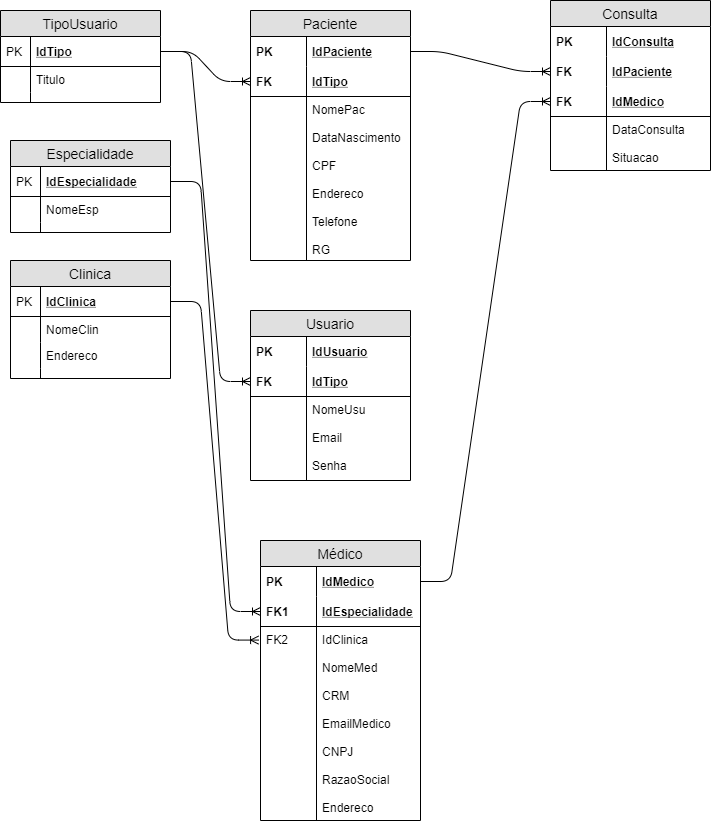

The diagram above was exported from draw.io. Its source (the exported page's mxGraphModel, read from the mxfile embedded in the PNG):
<mxGraphModel dx="1038" dy="531" grid="1" gridSize="10" guides="1" tooltips="1" connect="1" arrows="1" fold="1" page="1" pageScale="1" pageWidth="827" pageHeight="1169" math="0" shadow="0">
  <root>
    <mxCell id="yf1YLVUcn6UC6kMFEmSc-0" />
    <mxCell id="yf1YLVUcn6UC6kMFEmSc-1" parent="yf1YLVUcn6UC6kMFEmSc-0" />
    <mxCell id="j4RGUFmepvzAiFdNcxR--12" value="TipoUsuario" style="swimlane;fontStyle=0;childLayout=stackLayout;horizontal=1;startSize=26;fillColor=#e0e0e0;horizontalStack=0;resizeParent=1;resizeParentMax=0;resizeLast=0;collapsible=1;marginBottom=0;swimlaneFillColor=#ffffff;align=center;fontSize=14;" vertex="1" parent="yf1YLVUcn6UC6kMFEmSc-1">
      <mxGeometry x="10" y="20" width="160" height="92" as="geometry" />
    </mxCell>
    <mxCell id="j4RGUFmepvzAiFdNcxR--13" value="IdTipo" style="shape=partialRectangle;top=0;left=0;right=0;bottom=1;align=left;verticalAlign=middle;fillColor=none;spacingLeft=34;spacingRight=4;overflow=hidden;rotatable=0;points=[[0,0.5],[1,0.5]];portConstraint=eastwest;dropTarget=0;fontStyle=5;fontSize=12;" vertex="1" parent="j4RGUFmepvzAiFdNcxR--12">
      <mxGeometry y="26" width="160" height="30" as="geometry" />
    </mxCell>
    <mxCell id="j4RGUFmepvzAiFdNcxR--14" value="PK" style="shape=partialRectangle;top=0;left=0;bottom=0;fillColor=none;align=left;verticalAlign=middle;spacingLeft=4;spacingRight=4;overflow=hidden;rotatable=0;points=[];portConstraint=eastwest;part=1;fontSize=12;" vertex="1" connectable="0" parent="j4RGUFmepvzAiFdNcxR--13">
      <mxGeometry width="30" height="30" as="geometry" />
    </mxCell>
    <mxCell id="j4RGUFmepvzAiFdNcxR--15" value="Titulo" style="shape=partialRectangle;top=0;left=0;right=0;bottom=0;align=left;verticalAlign=top;fillColor=none;spacingLeft=34;spacingRight=4;overflow=hidden;rotatable=0;points=[[0,0.5],[1,0.5]];portConstraint=eastwest;dropTarget=0;fontSize=12;" vertex="1" parent="j4RGUFmepvzAiFdNcxR--12">
      <mxGeometry y="56" width="160" height="26" as="geometry" />
    </mxCell>
    <mxCell id="j4RGUFmepvzAiFdNcxR--16" value="" style="shape=partialRectangle;top=0;left=0;bottom=0;fillColor=none;align=left;verticalAlign=top;spacingLeft=4;spacingRight=4;overflow=hidden;rotatable=0;points=[];portConstraint=eastwest;part=1;fontSize=12;" vertex="1" connectable="0" parent="j4RGUFmepvzAiFdNcxR--15">
      <mxGeometry width="30" height="26" as="geometry" />
    </mxCell>
    <mxCell id="j4RGUFmepvzAiFdNcxR--21" value="" style="shape=partialRectangle;top=0;left=0;right=0;bottom=0;align=left;verticalAlign=top;fillColor=none;spacingLeft=34;spacingRight=4;overflow=hidden;rotatable=0;points=[[0,0.5],[1,0.5]];portConstraint=eastwest;dropTarget=0;fontSize=12;" vertex="1" parent="j4RGUFmepvzAiFdNcxR--12">
      <mxGeometry y="82" width="160" height="10" as="geometry" />
    </mxCell>
    <mxCell id="j4RGUFmepvzAiFdNcxR--22" value="" style="shape=partialRectangle;top=0;left=0;bottom=0;fillColor=none;align=left;verticalAlign=top;spacingLeft=4;spacingRight=4;overflow=hidden;rotatable=0;points=[];portConstraint=eastwest;part=1;fontSize=12;" vertex="1" connectable="0" parent="j4RGUFmepvzAiFdNcxR--21">
      <mxGeometry width="30" height="10" as="geometry" />
    </mxCell>
    <mxCell id="LgohEBqFDYFXmc1Fic-p-0" value="Paciente" style="swimlane;fontStyle=0;childLayout=stackLayout;horizontal=1;startSize=26;fillColor=#e0e0e0;horizontalStack=0;resizeParent=1;resizeParentMax=0;resizeLast=0;collapsible=1;marginBottom=0;swimlaneFillColor=#ffffff;align=center;fontSize=14;" vertex="1" parent="yf1YLVUcn6UC6kMFEmSc-1">
      <mxGeometry x="260" y="20" width="160" height="250" as="geometry" />
    </mxCell>
    <mxCell id="LgohEBqFDYFXmc1Fic-p-1" value="IdPaciente" style="shape=partialRectangle;top=0;left=0;right=0;bottom=0;align=left;verticalAlign=middle;fillColor=none;spacingLeft=60;spacingRight=4;overflow=hidden;rotatable=0;points=[[0,0.5],[1,0.5]];portConstraint=eastwest;dropTarget=0;fontStyle=5;fontSize=12;" vertex="1" parent="LgohEBqFDYFXmc1Fic-p-0">
      <mxGeometry y="26" width="160" height="30" as="geometry" />
    </mxCell>
    <mxCell id="LgohEBqFDYFXmc1Fic-p-2" value="PK" style="shape=partialRectangle;fontStyle=1;top=0;left=0;bottom=0;fillColor=none;align=left;verticalAlign=middle;spacingLeft=4;spacingRight=4;overflow=hidden;rotatable=0;points=[];portConstraint=eastwest;part=1;fontSize=12;" vertex="1" connectable="0" parent="LgohEBqFDYFXmc1Fic-p-1">
      <mxGeometry width="56" height="30" as="geometry" />
    </mxCell>
    <mxCell id="LgohEBqFDYFXmc1Fic-p-3" value="IdTipo" style="shape=partialRectangle;top=0;left=0;right=0;bottom=1;align=left;verticalAlign=middle;fillColor=none;spacingLeft=60;spacingRight=4;overflow=hidden;rotatable=0;points=[[0,0.5],[1,0.5]];portConstraint=eastwest;dropTarget=0;fontStyle=5;fontSize=12;" vertex="1" parent="LgohEBqFDYFXmc1Fic-p-0">
      <mxGeometry y="56" width="160" height="30" as="geometry" />
    </mxCell>
    <mxCell id="LgohEBqFDYFXmc1Fic-p-4" value="FK" style="shape=partialRectangle;fontStyle=1;top=0;left=0;bottom=0;fillColor=none;align=left;verticalAlign=middle;spacingLeft=4;spacingRight=4;overflow=hidden;rotatable=0;points=[];portConstraint=eastwest;part=1;fontSize=12;" vertex="1" connectable="0" parent="LgohEBqFDYFXmc1Fic-p-3">
      <mxGeometry width="56" height="30" as="geometry" />
    </mxCell>
    <mxCell id="LgohEBqFDYFXmc1Fic-p-5" value="NomePac&#10;&#10;DataNascimento&#10;&#10;CPF&#10;&#10;Endereco&#10;&#10;Telefone&#10;&#10;RG&#10;&#10;&#10;&#10;&#10;&#10;" style="shape=partialRectangle;top=0;left=0;right=0;bottom=0;align=left;verticalAlign=top;fillColor=none;spacingLeft=60;spacingRight=4;overflow=hidden;rotatable=0;points=[[0,0.5],[1,0.5]];portConstraint=eastwest;dropTarget=0;fontSize=12;" vertex="1" parent="LgohEBqFDYFXmc1Fic-p-0">
      <mxGeometry y="86" width="160" height="164" as="geometry" />
    </mxCell>
    <mxCell id="LgohEBqFDYFXmc1Fic-p-6" value="" style="shape=partialRectangle;top=0;left=0;bottom=0;fillColor=none;align=left;verticalAlign=top;spacingLeft=4;spacingRight=4;overflow=hidden;rotatable=0;points=[];portConstraint=eastwest;part=1;fontSize=12;" vertex="1" connectable="0" parent="LgohEBqFDYFXmc1Fic-p-5">
      <mxGeometry width="56" height="164" as="geometry" />
    </mxCell>
    <mxCell id="LgohEBqFDYFXmc1Fic-p-8" value="Clinica" style="swimlane;fontStyle=0;childLayout=stackLayout;horizontal=1;startSize=26;fillColor=#e0e0e0;horizontalStack=0;resizeParent=1;resizeParentMax=0;resizeLast=0;collapsible=1;marginBottom=0;swimlaneFillColor=#ffffff;align=center;fontSize=14;" vertex="1" parent="yf1YLVUcn6UC6kMFEmSc-1">
      <mxGeometry x="20" y="270" width="160" height="118" as="geometry" />
    </mxCell>
    <mxCell id="LgohEBqFDYFXmc1Fic-p-9" value="IdClinica" style="shape=partialRectangle;top=0;left=0;right=0;bottom=1;align=left;verticalAlign=middle;fillColor=none;spacingLeft=34;spacingRight=4;overflow=hidden;rotatable=0;points=[[0,0.5],[1,0.5]];portConstraint=eastwest;dropTarget=0;fontStyle=5;fontSize=12;" vertex="1" parent="LgohEBqFDYFXmc1Fic-p-8">
      <mxGeometry y="26" width="160" height="30" as="geometry" />
    </mxCell>
    <mxCell id="LgohEBqFDYFXmc1Fic-p-10" value="PK" style="shape=partialRectangle;top=0;left=0;bottom=0;fillColor=none;align=left;verticalAlign=middle;spacingLeft=4;spacingRight=4;overflow=hidden;rotatable=0;points=[];portConstraint=eastwest;part=1;fontSize=12;" vertex="1" connectable="0" parent="LgohEBqFDYFXmc1Fic-p-9">
      <mxGeometry width="30" height="30" as="geometry" />
    </mxCell>
    <mxCell id="LgohEBqFDYFXmc1Fic-p-11" value="NomeClin" style="shape=partialRectangle;top=0;left=0;right=0;bottom=0;align=left;verticalAlign=top;fillColor=none;spacingLeft=34;spacingRight=4;overflow=hidden;rotatable=0;points=[[0,0.5],[1,0.5]];portConstraint=eastwest;dropTarget=0;fontSize=12;" vertex="1" parent="LgohEBqFDYFXmc1Fic-p-8">
      <mxGeometry y="56" width="160" height="26" as="geometry" />
    </mxCell>
    <mxCell id="LgohEBqFDYFXmc1Fic-p-12" value="" style="shape=partialRectangle;top=0;left=0;bottom=0;fillColor=none;align=left;verticalAlign=top;spacingLeft=4;spacingRight=4;overflow=hidden;rotatable=0;points=[];portConstraint=eastwest;part=1;fontSize=12;" vertex="1" connectable="0" parent="LgohEBqFDYFXmc1Fic-p-11">
      <mxGeometry width="30" height="26" as="geometry" />
    </mxCell>
    <mxCell id="LgohEBqFDYFXmc1Fic-p-13" value="Endereco" style="shape=partialRectangle;top=0;left=0;right=0;bottom=0;align=left;verticalAlign=top;fillColor=none;spacingLeft=34;spacingRight=4;overflow=hidden;rotatable=0;points=[[0,0.5],[1,0.5]];portConstraint=eastwest;dropTarget=0;fontSize=12;" vertex="1" parent="LgohEBqFDYFXmc1Fic-p-8">
      <mxGeometry y="82" width="160" height="26" as="geometry" />
    </mxCell>
    <mxCell id="LgohEBqFDYFXmc1Fic-p-14" value="" style="shape=partialRectangle;top=0;left=0;bottom=0;fillColor=none;align=left;verticalAlign=top;spacingLeft=4;spacingRight=4;overflow=hidden;rotatable=0;points=[];portConstraint=eastwest;part=1;fontSize=12;" vertex="1" connectable="0" parent="LgohEBqFDYFXmc1Fic-p-13">
      <mxGeometry width="30" height="26" as="geometry" />
    </mxCell>
    <mxCell id="LgohEBqFDYFXmc1Fic-p-17" value="" style="shape=partialRectangle;top=0;left=0;right=0;bottom=0;align=left;verticalAlign=top;fillColor=none;spacingLeft=34;spacingRight=4;overflow=hidden;rotatable=0;points=[[0,0.5],[1,0.5]];portConstraint=eastwest;dropTarget=0;fontSize=12;" vertex="1" parent="LgohEBqFDYFXmc1Fic-p-8">
      <mxGeometry y="108" width="160" height="10" as="geometry" />
    </mxCell>
    <mxCell id="LgohEBqFDYFXmc1Fic-p-18" value="" style="shape=partialRectangle;top=0;left=0;bottom=0;fillColor=none;align=left;verticalAlign=top;spacingLeft=4;spacingRight=4;overflow=hidden;rotatable=0;points=[];portConstraint=eastwest;part=1;fontSize=12;" vertex="1" connectable="0" parent="LgohEBqFDYFXmc1Fic-p-17">
      <mxGeometry width="30" height="10" as="geometry" />
    </mxCell>
    <mxCell id="LgohEBqFDYFXmc1Fic-p-19" value="Especialidade" style="swimlane;fontStyle=0;childLayout=stackLayout;horizontal=1;startSize=26;fillColor=#e0e0e0;horizontalStack=0;resizeParent=1;resizeParentMax=0;resizeLast=0;collapsible=1;marginBottom=0;swimlaneFillColor=#ffffff;align=center;fontSize=14;" vertex="1" parent="yf1YLVUcn6UC6kMFEmSc-1">
      <mxGeometry x="20" y="150" width="160" height="92" as="geometry" />
    </mxCell>
    <mxCell id="LgohEBqFDYFXmc1Fic-p-20" value="IdEspecialidade" style="shape=partialRectangle;top=0;left=0;right=0;bottom=1;align=left;verticalAlign=middle;fillColor=none;spacingLeft=34;spacingRight=4;overflow=hidden;rotatable=0;points=[[0,0.5],[1,0.5]];portConstraint=eastwest;dropTarget=0;fontStyle=5;fontSize=12;" vertex="1" parent="LgohEBqFDYFXmc1Fic-p-19">
      <mxGeometry y="26" width="160" height="30" as="geometry" />
    </mxCell>
    <mxCell id="LgohEBqFDYFXmc1Fic-p-21" value="PK" style="shape=partialRectangle;top=0;left=0;bottom=0;fillColor=none;align=left;verticalAlign=middle;spacingLeft=4;spacingRight=4;overflow=hidden;rotatable=0;points=[];portConstraint=eastwest;part=1;fontSize=12;" vertex="1" connectable="0" parent="LgohEBqFDYFXmc1Fic-p-20">
      <mxGeometry width="30" height="30" as="geometry" />
    </mxCell>
    <mxCell id="LgohEBqFDYFXmc1Fic-p-22" value="NomeEsp" style="shape=partialRectangle;top=0;left=0;right=0;bottom=0;align=left;verticalAlign=top;fillColor=none;spacingLeft=34;spacingRight=4;overflow=hidden;rotatable=0;points=[[0,0.5],[1,0.5]];portConstraint=eastwest;dropTarget=0;fontSize=12;" vertex="1" parent="LgohEBqFDYFXmc1Fic-p-19">
      <mxGeometry y="56" width="160" height="26" as="geometry" />
    </mxCell>
    <mxCell id="LgohEBqFDYFXmc1Fic-p-23" value="" style="shape=partialRectangle;top=0;left=0;bottom=0;fillColor=none;align=left;verticalAlign=top;spacingLeft=4;spacingRight=4;overflow=hidden;rotatable=0;points=[];portConstraint=eastwest;part=1;fontSize=12;" vertex="1" connectable="0" parent="LgohEBqFDYFXmc1Fic-p-22">
      <mxGeometry width="30" height="26" as="geometry" />
    </mxCell>
    <mxCell id="LgohEBqFDYFXmc1Fic-p-28" value="" style="shape=partialRectangle;top=0;left=0;right=0;bottom=0;align=left;verticalAlign=top;fillColor=none;spacingLeft=34;spacingRight=4;overflow=hidden;rotatable=0;points=[[0,0.5],[1,0.5]];portConstraint=eastwest;dropTarget=0;fontSize=12;" vertex="1" parent="LgohEBqFDYFXmc1Fic-p-19">
      <mxGeometry y="82" width="160" height="10" as="geometry" />
    </mxCell>
    <mxCell id="LgohEBqFDYFXmc1Fic-p-29" value="" style="shape=partialRectangle;top=0;left=0;bottom=0;fillColor=none;align=left;verticalAlign=top;spacingLeft=4;spacingRight=4;overflow=hidden;rotatable=0;points=[];portConstraint=eastwest;part=1;fontSize=12;" vertex="1" connectable="0" parent="LgohEBqFDYFXmc1Fic-p-28">
      <mxGeometry width="30" height="10" as="geometry" />
    </mxCell>
    <mxCell id="LgohEBqFDYFXmc1Fic-p-41" value="Médico" style="swimlane;fontStyle=0;childLayout=stackLayout;horizontal=1;startSize=26;fillColor=#e0e0e0;horizontalStack=0;resizeParent=1;resizeParentMax=0;resizeLast=0;collapsible=1;marginBottom=0;swimlaneFillColor=#ffffff;align=center;fontSize=14;" vertex="1" parent="yf1YLVUcn6UC6kMFEmSc-1">
      <mxGeometry x="270" y="550" width="160" height="280" as="geometry" />
    </mxCell>
    <mxCell id="LgohEBqFDYFXmc1Fic-p-42" value="IdMedico" style="shape=partialRectangle;top=0;left=0;right=0;bottom=0;align=left;verticalAlign=middle;fillColor=none;spacingLeft=60;spacingRight=4;overflow=hidden;rotatable=0;points=[[0,0.5],[1,0.5]];portConstraint=eastwest;dropTarget=0;fontStyle=5;fontSize=12;" vertex="1" parent="LgohEBqFDYFXmc1Fic-p-41">
      <mxGeometry y="26" width="160" height="30" as="geometry" />
    </mxCell>
    <mxCell id="LgohEBqFDYFXmc1Fic-p-43" value="PK" style="shape=partialRectangle;fontStyle=1;top=0;left=0;bottom=0;fillColor=none;align=left;verticalAlign=middle;spacingLeft=4;spacingRight=4;overflow=hidden;rotatable=0;points=[];portConstraint=eastwest;part=1;fontSize=12;" vertex="1" connectable="0" parent="LgohEBqFDYFXmc1Fic-p-42">
      <mxGeometry width="56" height="30" as="geometry" />
    </mxCell>
    <mxCell id="LgohEBqFDYFXmc1Fic-p-44" value="IdEspecialidade" style="shape=partialRectangle;top=0;left=0;right=0;bottom=1;align=left;verticalAlign=middle;fillColor=none;spacingLeft=60;spacingRight=4;overflow=hidden;rotatable=0;points=[[0,0.5],[1,0.5]];portConstraint=eastwest;dropTarget=0;fontStyle=5;fontSize=12;" vertex="1" parent="LgohEBqFDYFXmc1Fic-p-41">
      <mxGeometry y="56" width="160" height="30" as="geometry" />
    </mxCell>
    <mxCell id="LgohEBqFDYFXmc1Fic-p-45" value="FK1" style="shape=partialRectangle;fontStyle=1;top=0;left=0;bottom=0;fillColor=none;align=left;verticalAlign=middle;spacingLeft=4;spacingRight=4;overflow=hidden;rotatable=0;points=[];portConstraint=eastwest;part=1;fontSize=12;" vertex="1" connectable="0" parent="LgohEBqFDYFXmc1Fic-p-44">
      <mxGeometry width="56" height="30" as="geometry" />
    </mxCell>
    <mxCell id="LgohEBqFDYFXmc1Fic-p-46" value="IdClinica&#10;&#10;NomeMed&#10;&#10;CRM&#10;&#10;EmailMedico&#10;&#10;CNPJ&#10;&#10;RazaoSocial&#10;&#10;Endereco" style="shape=partialRectangle;top=0;left=0;right=0;bottom=0;align=left;verticalAlign=top;fillColor=none;spacingLeft=60;spacingRight=4;overflow=hidden;rotatable=0;points=[[0,0.5],[1,0.5]];portConstraint=eastwest;dropTarget=0;fontSize=12;" vertex="1" parent="LgohEBqFDYFXmc1Fic-p-41">
      <mxGeometry y="86" width="160" height="194" as="geometry" />
    </mxCell>
    <mxCell id="LgohEBqFDYFXmc1Fic-p-47" value="FK2" style="shape=partialRectangle;top=0;left=0;bottom=0;fillColor=none;align=left;verticalAlign=top;spacingLeft=4;spacingRight=4;overflow=hidden;rotatable=0;points=[];portConstraint=eastwest;part=1;fontSize=12;" vertex="1" connectable="0" parent="LgohEBqFDYFXmc1Fic-p-46">
      <mxGeometry width="56" height="194" as="geometry" />
    </mxCell>
    <mxCell id="LgohEBqFDYFXmc1Fic-p-48" value="Consulta" style="swimlane;fontStyle=0;childLayout=stackLayout;horizontal=1;startSize=26;fillColor=#e0e0e0;horizontalStack=0;resizeParent=1;resizeParentMax=0;resizeLast=0;collapsible=1;marginBottom=0;swimlaneFillColor=#ffffff;align=center;fontSize=14;" vertex="1" parent="yf1YLVUcn6UC6kMFEmSc-1">
      <mxGeometry x="560" y="10" width="160" height="170" as="geometry" />
    </mxCell>
    <mxCell id="LgohEBqFDYFXmc1Fic-p-49" value="IdConsulta" style="shape=partialRectangle;top=0;left=0;right=0;bottom=0;align=left;verticalAlign=middle;fillColor=none;spacingLeft=60;spacingRight=4;overflow=hidden;rotatable=0;points=[[0,0.5],[1,0.5]];portConstraint=eastwest;dropTarget=0;fontStyle=5;fontSize=12;" vertex="1" parent="LgohEBqFDYFXmc1Fic-p-48">
      <mxGeometry y="26" width="160" height="30" as="geometry" />
    </mxCell>
    <mxCell id="LgohEBqFDYFXmc1Fic-p-50" value="PK" style="shape=partialRectangle;fontStyle=1;top=0;left=0;bottom=0;fillColor=none;align=left;verticalAlign=middle;spacingLeft=4;spacingRight=4;overflow=hidden;rotatable=0;points=[];portConstraint=eastwest;part=1;fontSize=12;" vertex="1" connectable="0" parent="LgohEBqFDYFXmc1Fic-p-49">
      <mxGeometry width="56" height="30" as="geometry" />
    </mxCell>
    <mxCell id="LgohEBqFDYFXmc1Fic-p-51" value="IdPaciente" style="shape=partialRectangle;top=0;left=0;right=0;bottom=1;align=left;verticalAlign=middle;fillColor=none;spacingLeft=60;spacingRight=4;overflow=hidden;rotatable=0;points=[[0,0.5],[1,0.5]];portConstraint=eastwest;dropTarget=0;fontStyle=5;fontSize=12;strokeColor=none;" vertex="1" parent="LgohEBqFDYFXmc1Fic-p-48">
      <mxGeometry y="56" width="160" height="30" as="geometry" />
    </mxCell>
    <mxCell id="LgohEBqFDYFXmc1Fic-p-52" value="FK" style="shape=partialRectangle;fontStyle=1;top=0;left=0;bottom=0;fillColor=none;align=left;verticalAlign=middle;spacingLeft=4;spacingRight=4;overflow=hidden;rotatable=0;points=[];portConstraint=eastwest;part=1;fontSize=12;" vertex="1" connectable="0" parent="LgohEBqFDYFXmc1Fic-p-51">
      <mxGeometry width="56" height="30" as="geometry" />
    </mxCell>
    <mxCell id="LgohEBqFDYFXmc1Fic-p-55" value="IdMedico" style="shape=partialRectangle;top=0;left=0;right=0;bottom=1;align=left;verticalAlign=middle;fillColor=none;spacingLeft=60;spacingRight=4;overflow=hidden;rotatable=0;points=[[0,0.5],[1,0.5]];portConstraint=eastwest;dropTarget=0;fontStyle=5;fontSize=12;" vertex="1" parent="LgohEBqFDYFXmc1Fic-p-48">
      <mxGeometry y="86" width="160" height="30" as="geometry" />
    </mxCell>
    <mxCell id="LgohEBqFDYFXmc1Fic-p-56" value="FK" style="shape=partialRectangle;fontStyle=1;top=0;left=0;bottom=0;fillColor=none;align=left;verticalAlign=middle;spacingLeft=4;spacingRight=4;overflow=hidden;rotatable=0;points=[];portConstraint=eastwest;part=1;fontSize=12;" vertex="1" connectable="0" parent="LgohEBqFDYFXmc1Fic-p-55">
      <mxGeometry width="56" height="30" as="geometry" />
    </mxCell>
    <mxCell id="LgohEBqFDYFXmc1Fic-p-53" value="DataConsulta&#10;&#10;Situacao" style="shape=partialRectangle;top=0;left=0;right=0;bottom=0;align=left;verticalAlign=top;fillColor=none;spacingLeft=60;spacingRight=4;overflow=hidden;rotatable=0;points=[[0,0.5],[1,0.5]];portConstraint=eastwest;dropTarget=0;fontSize=12;" vertex="1" parent="LgohEBqFDYFXmc1Fic-p-48">
      <mxGeometry y="116" width="160" height="54" as="geometry" />
    </mxCell>
    <mxCell id="LgohEBqFDYFXmc1Fic-p-54" value="" style="shape=partialRectangle;top=0;left=0;bottom=0;fillColor=none;align=left;verticalAlign=top;spacingLeft=4;spacingRight=4;overflow=hidden;rotatable=0;points=[];portConstraint=eastwest;part=1;fontSize=12;" vertex="1" connectable="0" parent="LgohEBqFDYFXmc1Fic-p-53">
      <mxGeometry width="56" height="54" as="geometry" />
    </mxCell>
    <mxCell id="9dUlOHb9gb0aluTOHliF-0" value="" style="edgeStyle=entityRelationEdgeStyle;fontSize=12;html=1;endArrow=ERoneToMany;" edge="1" parent="yf1YLVUcn6UC6kMFEmSc-1" target="LgohEBqFDYFXmc1Fic-p-3">
      <mxGeometry width="100" height="100" relative="1" as="geometry">
        <mxPoint x="172" y="61" as="sourcePoint" />
        <mxPoint x="110" y="570" as="targetPoint" />
      </mxGeometry>
    </mxCell>
    <mxCell id="brTY1aWWJm5fPmU7tpeE-0" value="" style="edgeStyle=entityRelationEdgeStyle;fontSize=12;html=1;endArrow=ERoneToMany;exitX=1;exitY=0.5;exitDx=0;exitDy=0;" edge="1" parent="yf1YLVUcn6UC6kMFEmSc-1" source="LgohEBqFDYFXmc1Fic-p-20" target="LgohEBqFDYFXmc1Fic-p-44">
      <mxGeometry width="100" height="100" relative="1" as="geometry">
        <mxPoint x="10" y="690" as="sourcePoint" />
        <mxPoint x="110" y="590" as="targetPoint" />
      </mxGeometry>
    </mxCell>
    <mxCell id="EIWuc7IwFUvjJgza5pSF-0" value="" style="edgeStyle=entityRelationEdgeStyle;fontSize=12;html=1;endArrow=ERoneToMany;entryX=-0.012;entryY=0.07;entryDx=0;entryDy=0;entryPerimeter=0;exitX=1;exitY=0.5;exitDx=0;exitDy=0;" edge="1" parent="yf1YLVUcn6UC6kMFEmSc-1" source="LgohEBqFDYFXmc1Fic-p-9" target="LgohEBqFDYFXmc1Fic-p-46">
      <mxGeometry width="100" height="100" relative="1" as="geometry">
        <mxPoint x="10" y="690" as="sourcePoint" />
        <mxPoint x="110" y="590" as="targetPoint" />
      </mxGeometry>
    </mxCell>
    <mxCell id="jOLl9btPojYvCmYyc1df-0" value="" style="edgeStyle=entityRelationEdgeStyle;fontSize=12;html=1;endArrow=ERoneToMany;exitX=1;exitY=0.5;exitDx=0;exitDy=0;" edge="1" parent="yf1YLVUcn6UC6kMFEmSc-1" source="LgohEBqFDYFXmc1Fic-p-1" target="LgohEBqFDYFXmc1Fic-p-51">
      <mxGeometry width="100" height="100" relative="1" as="geometry">
        <mxPoint x="460" y="410" as="sourcePoint" />
        <mxPoint x="560" y="310" as="targetPoint" />
      </mxGeometry>
    </mxCell>
    <mxCell id="nmq188IdOz4fNlsJk0bb-0" value="" style="edgeStyle=entityRelationEdgeStyle;fontSize=12;html=1;endArrow=ERoneToMany;entryX=0;entryY=0.5;entryDx=0;entryDy=0;exitX=1;exitY=0.5;exitDx=0;exitDy=0;" edge="1" parent="yf1YLVUcn6UC6kMFEmSc-1" source="LgohEBqFDYFXmc1Fic-p-42" target="LgohEBqFDYFXmc1Fic-p-55">
      <mxGeometry width="100" height="100" relative="1" as="geometry">
        <mxPoint x="470" y="370" as="sourcePoint" />
        <mxPoint x="570" y="270" as="targetPoint" />
      </mxGeometry>
    </mxCell>
    <mxCell id="o4IPAAUgUU44-mI7_shh-0" value="Usuario" style="swimlane;fontStyle=0;childLayout=stackLayout;horizontal=1;startSize=26;fillColor=#e0e0e0;horizontalStack=0;resizeParent=1;resizeParentMax=0;resizeLast=0;collapsible=1;marginBottom=0;swimlaneFillColor=#ffffff;align=center;fontSize=14;" vertex="1" parent="yf1YLVUcn6UC6kMFEmSc-1">
      <mxGeometry x="260" y="320" width="160" height="170" as="geometry" />
    </mxCell>
    <mxCell id="o4IPAAUgUU44-mI7_shh-1" value="IdUsuario" style="shape=partialRectangle;top=0;left=0;right=0;bottom=0;align=left;verticalAlign=middle;fillColor=none;spacingLeft=60;spacingRight=4;overflow=hidden;rotatable=0;points=[[0,0.5],[1,0.5]];portConstraint=eastwest;dropTarget=0;fontStyle=5;fontSize=12;" vertex="1" parent="o4IPAAUgUU44-mI7_shh-0">
      <mxGeometry y="26" width="160" height="30" as="geometry" />
    </mxCell>
    <mxCell id="o4IPAAUgUU44-mI7_shh-2" value="PK" style="shape=partialRectangle;fontStyle=1;top=0;left=0;bottom=0;fillColor=none;align=left;verticalAlign=middle;spacingLeft=4;spacingRight=4;overflow=hidden;rotatable=0;points=[];portConstraint=eastwest;part=1;fontSize=12;" vertex="1" connectable="0" parent="o4IPAAUgUU44-mI7_shh-1">
      <mxGeometry width="56" height="30" as="geometry" />
    </mxCell>
    <mxCell id="o4IPAAUgUU44-mI7_shh-3" value="IdTipo" style="shape=partialRectangle;top=0;left=0;right=0;bottom=1;align=left;verticalAlign=middle;fillColor=none;spacingLeft=60;spacingRight=4;overflow=hidden;rotatable=0;points=[[0,0.5],[1,0.5]];portConstraint=eastwest;dropTarget=0;fontStyle=5;fontSize=12;" vertex="1" parent="o4IPAAUgUU44-mI7_shh-0">
      <mxGeometry y="56" width="160" height="30" as="geometry" />
    </mxCell>
    <mxCell id="o4IPAAUgUU44-mI7_shh-4" value="FK" style="shape=partialRectangle;fontStyle=1;top=0;left=0;bottom=0;fillColor=none;align=left;verticalAlign=middle;spacingLeft=4;spacingRight=4;overflow=hidden;rotatable=0;points=[];portConstraint=eastwest;part=1;fontSize=12;" vertex="1" connectable="0" parent="o4IPAAUgUU44-mI7_shh-3">
      <mxGeometry width="56" height="30" as="geometry" />
    </mxCell>
    <mxCell id="o4IPAAUgUU44-mI7_shh-5" value="NomeUsu&#10;&#10;Email&#10;&#10;Senha&#10;" style="shape=partialRectangle;top=0;left=0;right=0;bottom=0;align=left;verticalAlign=top;fillColor=none;spacingLeft=60;spacingRight=4;overflow=hidden;rotatable=0;points=[[0,0.5],[1,0.5]];portConstraint=eastwest;dropTarget=0;fontSize=12;" vertex="1" parent="o4IPAAUgUU44-mI7_shh-0">
      <mxGeometry y="86" width="160" height="84" as="geometry" />
    </mxCell>
    <mxCell id="o4IPAAUgUU44-mI7_shh-6" value="" style="shape=partialRectangle;top=0;left=0;bottom=0;fillColor=none;align=left;verticalAlign=top;spacingLeft=4;spacingRight=4;overflow=hidden;rotatable=0;points=[];portConstraint=eastwest;part=1;fontSize=12;" vertex="1" connectable="0" parent="o4IPAAUgUU44-mI7_shh-5">
      <mxGeometry width="56" height="84" as="geometry" />
    </mxCell>
    <mxCell id="o4IPAAUgUU44-mI7_shh-7" value="" style="edgeStyle=entityRelationEdgeStyle;fontSize=12;html=1;endArrow=ERoneToMany;exitX=1;exitY=0.5;exitDx=0;exitDy=0;entryX=0;entryY=0.5;entryDx=0;entryDy=0;" edge="1" parent="yf1YLVUcn6UC6kMFEmSc-1" source="j4RGUFmepvzAiFdNcxR--13" target="o4IPAAUgUU44-mI7_shh-3">
      <mxGeometry width="100" height="100" relative="1" as="geometry">
        <mxPoint x="200" y="120" as="sourcePoint" />
        <mxPoint x="140" y="470" as="targetPoint" />
      </mxGeometry>
    </mxCell>
  </root>
</mxGraphModel>